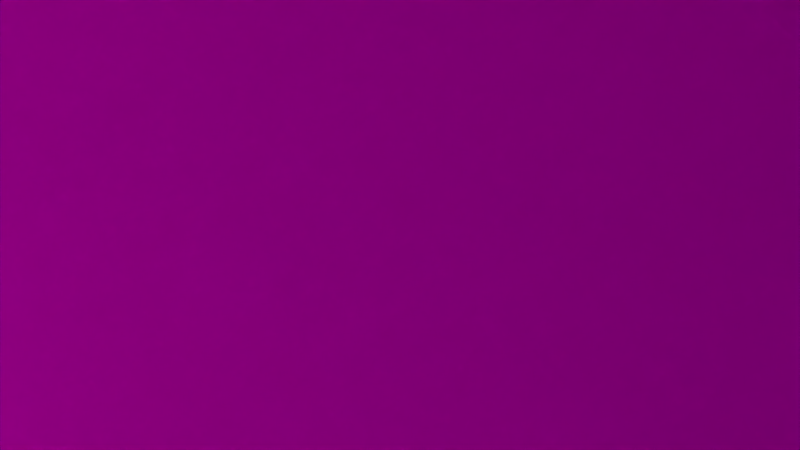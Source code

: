 # Source: tg-Shot10-Window.blend  (saved by Blender 2.76.0; exported with 4.5.12 LTS)
import bpy
from mathutils import Matrix  # noqa: F401  (used for matrix-valued properties, if any)

bpy.ops.wm.read_factory_settings(use_empty=True)
scene = bpy.context.scene
scene.name = 'Scene'

# ---- collections
col_collection_1 = bpy.data.collections.new('Collection 1'); scene.collection.children.link(col_collection_1)
col_zack = bpy.data.collections.new('ZACK!')  # instanced only; not linked into the scene
col_vorhang = bpy.data.collections.new('Vorhang')  # instanced only; not linked into the scene
col_wolke = bpy.data.collections.new('Wolke')  # instanced only; not linked into the scene
col_minion_002 = bpy.data.collections.new('minion.002')  # instanced only; not linked into the scene
col_snowglobe = bpy.data.collections.new('SnowGlobe')  # instanced only; not linked into the scene
col_jojo = bpy.data.collections.new('JoJo')  # instanced only; not linked into the scene
col_regal = bpy.data.collections.new('Regal')  # instanced only; not linked into the scene
col_b_cher_001 = bpy.data.collections.new('Bücher.001')  # instanced only; not linked into the scene
col_full_mobile_001 = bpy.data.collections.new('Full Mobile.001')  # instanced only; not linked into the scene

# ---- images (referenced by path relative to the original .blend; pixels are not part of the script)
import os
ASSET_DIR = os.environ.get("B2B_ASSET_DIR", "")  # directory of the original .blend (textures are referenced by path, not embedded)
HERE = os.path.dirname(os.path.abspath(__file__))  # packed textures are extracted next to this script under _unpacked/

def load_image(name, relpath, width, height, colorspace="sRGB"):
    """Load a texture the original file referenced (path relative to the .blend, or extracted next to this script)."""
    p = next((c for c in (os.path.join(HERE, relpath), os.path.join(ASSET_DIR, relpath)) if relpath and os.path.exists(c)), "")
    if p:
        img = bpy.data.images.load(p, check_existing=True)
        img.name = name
    else:  # same state as the original file: an image datablock whose file is absent (Cycles renders it pink)
        img = bpy.data.images.new(name, width, height)
        img.source = "FILE"
        img.filepath = "//" + (relpath or name)
    img.colorspace_settings.name = colorspace
    return img
img_wolkentapete_png = load_image('wolkentapete.png', 'wolkentapete.png', 1024, 1024, 'sRGB')
img_mond_jpg = load_image('mond.jpg', 'mond.jpg', 1024, 1024, 'sRGB')
img_nightsky2_jpg = load_image('nightSky2.jpg', 'nightSky2.jpg', 1024, 1024, 'sRGB')
img_laminat_jpg = load_image('laminat.jpg', 'laminat.jpg', 1024, 1024, 'sRGB')

# ---- materials (node trees are filled in below, after node groups)
mat_material = bpy.data.materials.new('Material')
mat_material.alpha_threshold = 0.0
mat_material.roughness = 0.5
mat_material_004 = bpy.data.materials.new('Material.004')
mat_material_004.alpha_threshold = 0.0
mat_material_004.roughness = 0.5
mat_material_003 = bpy.data.materials.new('Material.003')
mat_material_003.alpha_threshold = 0.0
mat_material_003.roughness = 0.5
mat_material_007 = bpy.data.materials.new('Material.007')
mat_material_007.alpha_threshold = 0.0
mat_material_007.roughness = 0.5
mat_material_002 = bpy.data.materials.new('Material.002')
mat_material_002.alpha_threshold = 0.0
mat_material_002.roughness = 0.5
mat_material_001 = bpy.data.materials.new('Material.001')
mat_material_001.alpha_threshold = 0.0
mat_material_001.roughness = 0.5
mat_material_005 = bpy.data.materials.new('Material.005')
mat_material_005.alpha_threshold = 0.0
mat_material_005.roughness = 0.5

# ---- material node trees
mat_material.use_nodes = True; mat_material.node_tree.nodes.clear()
_N = mat_material.node_tree.nodes; _L = mat_material.node_tree.links
n0 = _N.new('ShaderNodeOutputMaterial'); n0.name = 'Material Output'; n0.location = (300, 300)
n1 = _N.new('ShaderNodeBsdfDiffuse'); n1.name = 'Diffuse BSDF'; n1.location = (10, 300)
n2 = _N.new('ShaderNodeTexImage'); n2.name = 'Image Texture'; n2.location = (-180, 300)
n2.width = 140
n2.image = img_wolkentapete_png
_L.new(n1.outputs[0], n0.inputs[0])
_L.new(n2.outputs[0], n1.inputs[0])
n0.is_active_output = True
mat_material_004.use_nodes = True; mat_material_004.node_tree.nodes.clear()
_N = mat_material_004.node_tree.nodes; _L = mat_material_004.node_tree.links
n0 = _N.new('ShaderNodeOutputMaterial'); n0.name = 'Material Output'; n0.location = (300, 300)
n1 = _N.new('ShaderNodeBsdfDiffuse'); n1.name = 'Diffuse BSDF'; n1.location = (10, 300)
_L.new(n1.outputs[0], n0.inputs[0])
n0.is_active_output = True
mat_material_003.use_nodes = True; mat_material_003.node_tree.nodes.clear()
_N = mat_material_003.node_tree.nodes; _L = mat_material_003.node_tree.links
n0 = _N.new('ShaderNodeOutputMaterial'); n0.name = 'Material Output'; n0.location = (300, 300)
n1 = _N.new('ShaderNodeBsdfDiffuse'); n1.name = 'Diffuse BSDF'; n1.location = (10, 300)
n1.inputs[0].default_value = (0.2462, 0.2462, 0.2462, 1.0)
_L.new(n1.outputs[0], n0.inputs[0])
n0.is_active_output = True
mat_material_007.use_nodes = True; mat_material_007.node_tree.nodes.clear()
_N = mat_material_007.node_tree.nodes; _L = mat_material_007.node_tree.links
n0 = _N.new('ShaderNodeOutputMaterial'); n0.name = 'Material Output'; n0.location = (300, 300)
n1 = _N.new('ShaderNodeTexImage'); n1.name = 'Image Texture'; n1.location = (-180, 300)
n1.width = 140
n1.image = img_mond_jpg
n2 = _N.new('ShaderNodeEmission'); n2.name = 'Emission'; n2.location = (110, 300)
n2.inputs[1].default_value = 50.0
_L.new(n2.outputs[0], n0.inputs[0])
_L.new(n1.outputs[0], n2.inputs[0])
n0.is_active_output = True
mat_material_002.use_nodes = True; mat_material_002.node_tree.nodes.clear()
_N = mat_material_002.node_tree.nodes; _L = mat_material_002.node_tree.links
n0 = _N.new('ShaderNodeOutputMaterial'); n0.name = 'Material Output'; n0.location = (300, 300)
n1 = _N.new('ShaderNodeBsdfDiffuse'); n1.name = 'Diffuse BSDF'; n1.location = (10, 300)
n2 = _N.new('ShaderNodeTexImage'); n2.name = 'Image Texture'; n2.location = (-180, 300)
n2.width = 140
n2.image = img_nightsky2_jpg
_L.new(n1.outputs[0], n0.inputs[0])
_L.new(n2.outputs[0], n1.inputs[0])
n0.is_active_output = True
mat_material_001.use_nodes = True; mat_material_001.node_tree.nodes.clear()
_N = mat_material_001.node_tree.nodes; _L = mat_material_001.node_tree.links
n0 = _N.new('ShaderNodeOutputMaterial'); n0.name = 'Material Output'; n0.location = (300, 300)
n1 = _N.new('ShaderNodeTexImage'); n1.name = 'Image Texture'; n1.location = (-180, 300)
n1.width = 140
n1.image = img_laminat_jpg
n2 = _N.new('ShaderNodeBsdfDiffuse'); n2.name = 'Diffuse BSDF'; n2.location = (44, 361)
_L.new(n2.outputs[0], n0.inputs[0])
_L.new(n1.outputs[0], n2.inputs[0])
n0.is_active_output = True
mat_material_005.use_nodes = True; mat_material_005.node_tree.nodes.clear()
_N = mat_material_005.node_tree.nodes; _L = mat_material_005.node_tree.links
n0 = _N.new('ShaderNodeOutputMaterial'); n0.name = 'Material Output'; n0.location = (300, 300)
n1 = _N.new('ShaderNodeEmission'); n1.name = 'Emission'; n1.location = (10, 300)
n1.inputs[0].default_value = (0.8, 0.7407, 0.3438, 1.0)
n1.inputs[1].default_value = 12.0
_L.new(n1.outputs[0], n0.inputs[0])
n0.is_active_output = True

# ---- world
world_world = bpy.data.worlds.new('World'); scene.world = world_world
world_world.color = (0.05088, 0.05088, 0.05088)
world_world.use_sun_shadow = False
world_world.sun_shadow_jitter_overblur = 0.0
world_world.cycles.sampling_method = 'MANUAL'
world_world.cycles.sample_map_resolution = 256

# ---- cameras
cam_camera_004 = bpy.data.cameras.new('Camera.004')
cam_camera_004.clip_end = 100.0
cam_camera_004.lens = 35.0
cam_camera_004.sensor_width = 32.0
cam_camera_004.sensor_height = 18.0
cam_camera_004.display_size = 2.0
cam_camera_004.dof.focus_distance = 0.0
cam_camera_003 = bpy.data.cameras.new('Camera.003')
cam_camera_003.clip_end = 100.0
cam_camera_003.lens = 30.45
cam_camera_003.sensor_width = 6.23
cam_camera_003.sensor_height = 18.0
cam_camera_003.display_size = 2.0
cam_camera_003.dof.focus_distance = 0.0
cam_camera_002 = bpy.data.cameras.new('Camera.002')
cam_camera_002.clip_end = 100.0
cam_camera_002.lens = 35.0
cam_camera_002.sensor_width = 32.0
cam_camera_002.sensor_height = 18.0
cam_camera_002.display_size = 2.0
cam_camera_002.dof.focus_distance = 0.0
cam_camera_001 = bpy.data.cameras.new('Camera.001')
cam_camera_001.clip_end = 100.0
cam_camera_001.lens = 35.0
cam_camera_001.sensor_width = 32.0
cam_camera_001.sensor_height = 18.0
cam_camera_001.display_size = 2.0
cam_camera_001.dof.focus_distance = 0.0
cam_camera = bpy.data.cameras.new('Camera')
cam_camera.clip_end = 100.0
cam_camera.lens = 35.0
cam_camera.sensor_width = 32.0
cam_camera.sensor_height = 18.0
cam_camera.ortho_scale = 7.314
cam_camera.dof.focus_distance = 0.0

# ---- lights
light_sun = bpy.data.lights.new('Sun', 'SPOT')
light_sun.transmission_factor = 0.0
light_sun.energy = 1.0
light_sun.shadow_buffer_clip_start = 0.5
light_sun.shadow_soft_size = 0.1
light_sun.shadow_maximum_resolution = 0.006
light_sun.use_absolute_resolution = True
light_sun.cycles.use_multiple_importance_sampling = False
light_sun.use_nodes = True; light_sun.node_tree.nodes.clear()
_N = light_sun.node_tree.nodes; _L = light_sun.node_tree.links
n0 = _N.new('ShaderNodeEmission'); n0.name = 'Emission'; n0.location = (10, 300)
n0.inputs[1].default_value = 50.0
n1 = _N.new('ShaderNodeBsdfDiffuse'); n1.name = 'Diffuse BSDF'; n1.location = (211, 213)
n1.inputs[1].default_value = 0.675
n2 = _N.new('ShaderNodeOutputLight'); n2.name = 'Lamp Output'; n2.location = (737, 347)
n3 = _N.new('ShaderNodeMixShader'); n3.name = 'Mix Shader'; n3.location = (468, 310)
n3.inputs[0].default_value = 0.3227
_L.new(n1.outputs[0], n3.inputs[2])
_L.new(n0.outputs[0], n3.inputs[1])
_L.new(n3.outputs[0], n2.inputs[0])
n2.is_active_output = True

# ---- meshes
me_plane_006 = bpy.data.meshes.new('Plane.006')
me_plane_006.from_pydata([(-1.0, -1.0, 0.0), (1.0, -1.0, 0.0), (-1.0, 1.0, 0.0), (1.0, 1.0, 0.0)], [], [(0, 1, 3, 2)])
_uv = me_plane_006.uv_layers.new(name='UVMap')
_uv.uv.foreach_set('vector', [-7.715, -7.725, 8.751, -7.725, 8.751, 8.742, -7.715, 8.742])
me_plane_006.materials.append(mat_material)
me_plane_006.use_remesh_preserve_volume = False
me_plane_006.use_remesh_preserve_attributes = False
me_plane_006.use_mirror_vertex_groups = False
me_plane_006.update()
me_plane_005 = bpy.data.meshes.new('Plane.005')
me_plane_005.from_pydata([(-1.0, -1.0, 0.0), (1.0, -1.0, 0.0), (-1.0, 1.0, 0.0), (1.0, 1.0, 0.0)], [], [(0, 1, 3, 2)])
_uv = me_plane_005.uv_layers.new(name='UVMap')
_uv.uv.foreach_set('vector', [-7.715, -7.725, 8.751, -7.725, 8.751, 8.742, -7.715, 8.742])
me_plane_005.materials.append(mat_material)
me_plane_005.use_remesh_preserve_volume = False
me_plane_005.use_remesh_preserve_attributes = False
me_plane_005.use_mirror_vertex_groups = False
me_plane_005.update()
me_plane_013 = bpy.data.meshes.new('Plane.013')
me_plane_013.from_pydata([(-1.0, -1.0, 0.0), (1.0, -1.0, 0.0), (-1.0, 1.0, 0.0), (1.0, 1.0, 0.0)], [], [(0, 1, 3, 2)])
_uv = me_plane_013.uv_layers.new(name='UVMap')
_uv.uv.foreach_set('vector', [-7.715, -7.725, 8.751, -7.725, 8.751, 8.742, -7.715, 8.742])
me_plane_013.materials.append(mat_material)
me_plane_013.use_remesh_preserve_volume = False
me_plane_013.use_remesh_preserve_attributes = False
me_plane_013.use_mirror_vertex_groups = False
me_plane_013.update()
me_plane_012 = bpy.data.meshes.new('Plane.012')
me_plane_012.from_pydata([(-1.0, -1.0, 0.0), (1.0, -1.0, 0.0), (-1.0, 1.0, 0.0), (1.0, 1.0, 0.0)], [], [(0, 1, 3, 2)])
_uv = me_plane_012.uv_layers.new(name='UVMap')
_uv.uv.foreach_set('vector', [-7.715, -7.725, 8.751, -7.725, 8.751, 8.742, -7.715, 8.742])
me_plane_012.materials.append(mat_material)
me_plane_012.use_remesh_preserve_volume = False
me_plane_012.use_remesh_preserve_attributes = False
me_plane_012.use_mirror_vertex_groups = False
me_plane_012.update()
me_plane_011 = bpy.data.meshes.new('Plane.011')
me_plane_011.from_pydata([(-1.0, -1.0, 0.0), (1.0, -1.0, 0.0), (-1.0, 1.0, 0.0), (1.0, 1.0, 0.0)], [], [(0, 1, 3, 2)])
_uv = me_plane_011.uv_layers.new(name='UVMap')
_uv.uv.foreach_set('vector', [-7.715, -7.725, 8.751, -7.725, 8.751, 8.742, -7.715, 8.742])
me_plane_011.materials.append(mat_material)
me_plane_011.use_remesh_preserve_volume = False
me_plane_011.use_remesh_preserve_attributes = False
me_plane_011.use_mirror_vertex_groups = False
me_plane_011.update()
me_plane_010 = bpy.data.meshes.new('Plane.010')
me_plane_010.from_pydata([(-1.0, -1.0, 0.0), (1.0, -1.0, 0.0), (-1.0, 1.0, 0.0), (1.0, 1.0, 0.0)], [], [(0, 1, 3, 2)])
_uv = me_plane_010.uv_layers.new(name='UVMap')
_uv.uv.foreach_set('vector', [-7.715, -7.725, 8.751, -7.725, 8.751, 8.742, -7.715, 8.742])
me_plane_010.materials.append(mat_material)
me_plane_010.use_remesh_preserve_volume = False
me_plane_010.use_remesh_preserve_attributes = False
me_plane_010.use_mirror_vertex_groups = False
me_plane_010.update()
me_plane_009 = bpy.data.meshes.new('Plane.009')
me_plane_009.from_pydata([(-1.0, -1.0, 0.0), (1.0, -1.0, 0.0), (-1.0, 1.0, 0.0), (1.0, 1.0, 0.0), (-1.0, 1.0, -2.544), (-1.0, -1.0, -2.544), (1.0, -1.0, -2.544), (1.0, 1.0, -2.544)], [], [(0, 2, 3, 1), (5, 6, 7, 4), (3, 2, 4, 7), (1, 3, 7, 6), (0, 1, 6, 5), (2, 0, 5, 4)])
me_plane_009.materials.append(mat_material_004)
me_plane_009.use_remesh_preserve_volume = False
me_plane_009.use_remesh_preserve_attributes = False
me_plane_009.use_mirror_vertex_groups = False
me_plane_009.update()
me_plane_008 = bpy.data.meshes.new('Plane.008')
me_plane_008.from_pydata([(-1.0, -1.0, 0.0), (1.0, -1.0, 0.0), (-1.0, 1.0, 0.0), (1.0, 1.0, 0.0), (-1.0, 1.0, 2.184), (-1.0, -1.0, 2.184), (1.0, -1.0, 2.184), (1.0, 1.0, 2.184)], [], [(0, 2, 3, 1), (5, 6, 7, 4), (3, 2, 4, 7), (1, 3, 7, 6), (0, 1, 6, 5), (2, 0, 5, 4)])
me_plane_008.materials.append(mat_material_004)
me_plane_008.use_remesh_preserve_volume = False
me_plane_008.use_remesh_preserve_attributes = False
me_plane_008.use_mirror_vertex_groups = False
me_plane_008.update()
me_plane_004 = bpy.data.meshes.new('Plane.004')
me_plane_004.from_pydata([(-1.0, -1.0, 0.0), (1.0, -1.0, 0.0), (-1.0, 1.0, 0.0), (1.0, 1.0, 0.0), (-1.0, 1.0, -2.481), (-1.0, -1.0, -2.481), (1.0, -1.0, -2.481), (1.0, 1.0, -2.481)], [], [(0, 2, 3, 1), (5, 6, 7, 4), (3, 2, 4, 7), (1, 3, 7, 6), (0, 1, 6, 5), (2, 0, 5, 4)])
me_plane_004.materials.append(mat_material_004)
me_plane_004.use_remesh_preserve_volume = False
me_plane_004.use_remesh_preserve_attributes = False
me_plane_004.use_mirror_vertex_groups = False
me_plane_004.update()
me_cylinder = bpy.data.meshes.new('Cylinder')
me_cylinder.from_pydata([(0.0, 1.0, -1.0), (0.0, 1.0, 1.0), (0.1951, 0.9808, -1.0), (0.1951, 0.9808, 1.0), (0.3827, 0.9239, -1.0), (0.3827, 0.9239, 1.0), (0.5556, 0.8315, -1.0), (0.5556, 0.8315, 1.0), (0.7071, 0.7071, -1.0), (0.7071, 0.7071, 1.0), (0.8315, 0.5556, -1.0), (0.8315, 0.5556, 1.0), (0.9239, 0.3827, -1.0), (0.9239, 0.3827, 1.0), (0.9808, 0.1951, -1.0), (0.9808, 0.1951, 1.0), (1.0, 7.55e-08, -1.0), (1.0, 7.55e-08, 1.0), (0.9808, -0.1951, -1.0), (0.9808, -0.1951, 1.0), (0.9239, -0.3827, -1.0), (0.9239, -0.3827, 1.0), (0.8315, -0.5556, -1.0), (0.8315, -0.5556, 1.0), (0.7071, -0.7071, -1.0), (0.7071, -0.7071, 1.0), (0.5556, -0.8315, -1.0), (0.5556, -0.8315, 1.0), (0.3827, -0.9239, -1.0), (0.3827, -0.9239, 1.0), (0.1951, -0.9808, -1.0), (0.1951, -0.9808, 1.0), (-3.258e-07, -1.0, -1.0), (-3.258e-07, -1.0, 1.0), (-0.1951, -0.9808, -1.0), (-0.1951, -0.9808, 1.0), (-0.3827, -0.9239, -1.0), (-0.3827, -0.9239, 1.0), (-0.5556, -0.8315, -1.0), (-0.5556, -0.8315, 1.0), (-0.7071, -0.7071, -1.0), (-0.7071, -0.7071, 1.0), (-0.8315, -0.5556, -1.0), (-0.8315, -0.5556, 1.0), (-0.9239, -0.3827, -1.0), (-0.9239, -0.3827, 1.0), (-0.9808, -0.1951, -1.0), (-0.9808, -0.1951, 1.0), (-1.0, 9.656e-07, -1.0), (-1.0, 9.656e-07, 1.0), (-0.9808, 0.1951, -1.0), (-0.9808, 0.1951, 1.0), (-0.9239, 0.3827, -1.0), (-0.9239, 0.3827, 1.0), (-0.8315, 0.5556, -1.0), (-0.8315, 0.5556, 1.0), (-0.7071, 0.7071, -1.0), (-0.7071, 0.7071, 1.0), (-0.5556, 0.8315, -1.0), (-0.5556, 0.8315, 1.0), (-0.3827, 0.9239, -1.0), (-0.3827, 0.9239, 1.0), (-0.1951, 0.9808, -1.0), (-0.1951, 0.9808, 1.0)], [], [(0, 1, 3, 2), (2, 3, 5, 4), (4, 5, 7, 6), (6, 7, 9, 8), (8, 9, 11, 10), (10, 11, 13, 12), (12, 13, 15, 14), (14, 15, 17, 16), (16, 17, 19, 18), (18, 19, 21, 20), (20, 21, 23, 22), (22, 23, 25, 24), (24, 25, 27, 26), (26, 27, 29, 28), (28, 29, 31, 30), (30, 31, 33, 32), (32, 33, 35, 34), (34, 35, 37, 36), (36, 37, 39, 38), (38, 39, 41, 40), (40, 41, 43, 42), (42, 43, 45, 44), (44, 45, 47, 46), (46, 47, 49, 48), (48, 49, 51, 50), (50, 51, 53, 52), (52, 53, 55, 54), (54, 55, 57, 56), (56, 57, 59, 58), (58, 59, 61, 60), (3, 1, 63, 61, 59, 57, 55, 53, 51, 49, 47, 45, 43, 41, 39, 37, 35, 33, 31, 29, 27, 25, 23, 21, 19, 17, 15, 13, 11, 9, 7, 5), (62, 63, 1, 0), (60, 61, 63, 62), (0, 2, 4, 6, 8, 10, 12, 14, 16, 18, 20, 22, 24, 26, 28, 30, 32, 34, 36, 38, 40, 42, 44, 46, 48, 50, 52, 54, 56, 58, 60, 62)])
me_cylinder.materials.append(mat_material_003)
me_cylinder.use_remesh_preserve_volume = False
me_cylinder.use_remesh_preserve_attributes = False
me_cylinder.use_mirror_vertex_groups = False
me_cylinder.update()
me_circle = bpy.data.meshes.new('Circle')
me_circle.from_pydata([(0.0, 1.0, 0.0), (-0.1951, 0.9808, 0.0), (-0.3827, 0.9239, 0.0), (-0.5556, 0.8315, 0.0), (-0.7071, 0.7071, 0.0), (-0.8315, 0.5556, 0.0), (-0.9239, 0.3827, 0.0), (-0.9808, 0.1951, 0.0), (-1.0, 7.55e-08, 0.0), (-0.9808, -0.1951, 0.0), (-0.9239, -0.3827, 0.0), (-0.8315, -0.5556, 0.0), (-0.7071, -0.7071, 0.0), (-0.5556, -0.8315, 0.0), (-0.3827, -0.9239, 0.0), (-0.1951, -0.9808, 0.0), (3.258e-07, -1.0, 0.0), (0.1951, -0.9808, 0.0), (0.3827, -0.9239, 0.0), (0.5556, -0.8315, 0.0), (0.7071, -0.7071, 0.0), (0.8315, -0.5556, 0.0), (0.9239, -0.3827, 0.0), (0.9808, -0.1951, 0.0), (1.0, 9.656e-07, 0.0), (0.9808, 0.1951, 0.0), (0.9239, 0.3827, 0.0), (0.8315, 0.5556, 0.0), (0.7071, 0.7071, 0.0), (0.5556, 0.8315, 0.0), (0.3827, 0.9239, 0.0), (0.1951, 0.9808, 0.0)], [], [(1, 2, 3, 4, 5, 6, 7, 8, 9, 10, 11, 12, 13, 14, 15, 16, 17, 18, 19, 20, 21, 22, 23, 24, 25, 26, 27, 28, 29, 30, 31, 0)])
_uv = me_circle.uv_layers.new(name='UVMap')
_uv.uv.foreach_set('vector', [0.3993, 0.9422, 0.3556, 0.9157, 0.3154, 0.8727, 0.2801, 0.8148, 0.2512, 0.7443, 0.2297, 0.6638, 0.2164, 0.5765, 0.2119, 0.4857, 0.2164, 0.3949, 0.2297, 0.3075, 0.2512, 0.2271, 0.2801, 0.1565, 0.3154, 0.09862, 0.3556, 0.05561, 0.3993, 0.02912, 0.4447, 0.02018, 0.4901, 0.02912, 0.5338, 0.05561, 0.574, 0.09863, 0.6093, 0.1565, 0.6382, 0.2271, 0.6597, 0.3075, 0.673, 0.3949, 0.6774, 0.4857, 0.673, 0.5765, 0.6597, 0.6638, 0.6382, 0.7443, 0.6093, 0.8148, 0.574, 0.8727, 0.5338, 0.9157, 0.4901, 0.9422, 0.4447, 0.9512])
me_circle.materials.append(mat_material_007)
me_circle.use_remesh_preserve_volume = False
me_circle.use_remesh_preserve_attributes = False
me_circle.use_mirror_vertex_groups = False
me_circle.update()
me_plane_007 = bpy.data.meshes.new('Plane.007')
me_plane_007.from_pydata([(-1.0, -1.0, 0.0), (1.0, -1.0, 0.0), (-1.0, 1.0, 0.0), (1.0, 1.0, 0.0)], [], [(0, 1, 3, 2)])
_uv = me_plane_007.uv_layers.new(name='UVMap')
_uv.uv.foreach_set('vector', [8.17e-05, 8.166e-05, 0.667, 8.166e-05, 0.667, 0.9999, 8.166e-05, 0.9999])
me_plane_007.materials.append(mat_material_002)
me_plane_007.use_remesh_preserve_volume = False
me_plane_007.use_remesh_preserve_attributes = False
me_plane_007.use_mirror_vertex_groups = False
me_plane_007.update()
me_plane_003 = bpy.data.meshes.new('Plane.003')
me_plane_003.from_pydata([(-1.0, -1.0, 0.0), (1.0, -1.0, 0.0), (-1.0, 1.0, 0.0), (1.0, 1.0, 0.0)], [], [(0, 1, 3, 2)])
_uv = me_plane_003.uv_layers.new(name='UVMap')
_uv.uv.foreach_set('vector', [-5.755, -5.744, 6.727, -5.744, 6.727, 6.737, -5.755, 6.737])
me_plane_003.materials.append(mat_material)
me_plane_003.use_remesh_preserve_volume = False
me_plane_003.use_remesh_preserve_attributes = False
me_plane_003.use_mirror_vertex_groups = False
me_plane_003.update()
me_plane_002 = bpy.data.meshes.new('Plane.002')
me_plane_002.from_pydata([(-1.0, -1.0, 0.0), (1.0, -1.0, 0.0), (-1.0, 1.0, 0.0), (1.0, 1.0, 0.0)], [], [(0, 1, 3, 2)])
_uv = me_plane_002.uv_layers.new(name='UVMap')
_uv.uv.foreach_set('vector', [-7.715, -7.725, 8.751, -7.725, 8.751, 8.742, -7.715, 8.742])
me_plane_002.materials.append(mat_material)
me_plane_002.use_remesh_preserve_volume = False
me_plane_002.use_remesh_preserve_attributes = False
me_plane_002.use_mirror_vertex_groups = False
me_plane_002.update()
me_plane_001 = bpy.data.meshes.new('Plane.001')
me_plane_001.from_pydata([(-1.0, -1.0, 0.0), (1.0, -1.0, 0.0), (-1.0, 1.0, 0.0), (1.0, 1.0, 0.0), (-1.0, 0.694, 0.0), (1.0, 0.694, 0.0), (-1.0, -0.1696, 0.0), (1.0, -0.1696, 0.0), (-0.1161, -1.0, 0.0), (-0.1161, 1.0, 0.0), (-0.1161, 0.694, 0.0), (-0.1161, -0.1696, 0.0), (0.7697, -1.0, 0.0), (0.7697, 1.0, 0.0), (0.7697, 0.694, 0.0), (0.7697, -0.1696, 0.0)], [], [(14, 5, 3, 13), (15, 7, 5, 14), (12, 1, 7, 15), (0, 8, 11, 6), (6, 11, 10, 4), (4, 10, 9, 2), (8, 12, 15, 11), (10, 14, 13, 9)])
_uv = me_plane_001.uv_layers.new(name='UVMap')
_uv.uv.foreach_set('vector', [11.08, -13.26, 14.25, -13.26, 14.25, -9.051, 11.08, -9.051, 11.08, 2.379, 14.25, 2.379, 14.25, 14.27, 11.08, 14.27, 11.08, -9.051, 14.25, -9.051, 14.25, 2.379, 11.08, 2.379, -13.28, -9.051, -1.111, -9.051, -1.111, 2.379, -13.28, 2.379, -13.28, 2.379, -1.111, 2.379, -1.111, 14.27, -13.28, 14.27, -13.28, -13.26, -1.111, -13.26, -1.111, -9.051, -13.28, -9.051, -1.111, -9.051, 11.08, -9.051, 11.08, 2.379, -1.111, 2.379, -1.111, -13.26, 11.08, -13.26, 11.08, -9.051, -1.111, -9.051])
me_plane_001.materials.append(mat_material)
me_plane_001.use_remesh_preserve_volume = False
me_plane_001.use_remesh_preserve_attributes = False
me_plane_001.use_mirror_vertex_groups = False
me_plane_001.update()
me_plane = bpy.data.meshes.new('Plane')
me_plane.from_pydata([(-1.0, -1.0, 0.0), (1.0, -1.0, 0.0), (-1.0, 1.0, 0.0), (1.0, 1.0, 0.0)], [], [(0, 1, 3, 2)])
_uv = me_plane.uv_layers.new(name='UVMap')
_uv.uv.foreach_set('vector', [0.1112, 0.0, 0.9041, 0.0, 0.9041, 1.0, 0.1112, 1.0])
me_plane.materials.append(mat_material_001)
me_plane.use_remesh_preserve_volume = False
me_plane.use_remesh_preserve_attributes = False
me_plane.use_mirror_vertex_groups = False
me_plane.update()
me_plane_014 = bpy.data.meshes.new('Plane.014')
me_plane_014.from_pydata([(-1.0, -1.0, 0.0), (1.0, -1.0, 0.0), (-1.0, 1.0, 0.0), (1.0, 1.0, 0.0)], [], [(0, 1, 3, 2)])
me_plane_014.materials.append(mat_material_005)
me_plane_014.use_remesh_preserve_volume = False
me_plane_014.use_remesh_preserve_attributes = False
me_plane_014.use_mirror_vertex_groups = False
me_plane_014.update()
me_plane_015 = bpy.data.meshes.new('Plane.015')
me_plane_015.from_pydata([(-1.0, -1.0, 0.0), (1.0, -1.0, 0.0), (-1.0, 1.0, 0.0), (1.0, 1.0, 0.0)], [], [(0, 1, 3, 2)])
me_plane_015.materials.append(mat_material_005)
me_plane_015.use_remesh_preserve_volume = False
me_plane_015.use_remesh_preserve_attributes = False
me_plane_015.use_mirror_vertex_groups = False
me_plane_015.update()
me_plane_016 = bpy.data.meshes.new('Plane.016')
me_plane_016.from_pydata([(-1.0, -1.0, 0.0), (1.0, -1.0, 0.0), (-1.0, 1.0, 0.0), (1.0, 1.0, 0.0)], [], [(0, 1, 3, 2)])
me_plane_016.materials.append(mat_material_005)
me_plane_016.use_remesh_preserve_volume = False
me_plane_016.use_remesh_preserve_attributes = False
me_plane_016.use_mirror_vertex_groups = False
me_plane_016.update()
me_plane_017 = bpy.data.meshes.new('Plane.017')
me_plane_017.from_pydata([(-1.0, -1.0, 0.0), (1.0, -1.0, 0.0), (-1.0, 1.0, 0.0), (1.0, 1.0, 0.0)], [], [(0, 1, 3, 2)])
me_plane_017.materials.append(mat_material_005)
me_plane_017.use_remesh_preserve_volume = False
me_plane_017.use_remesh_preserve_attributes = False
me_plane_017.use_mirror_vertex_groups = False
me_plane_017.update()

# ---- objects
ob_zack = bpy.data.objects.new('ZACK!', None)
ob_wand2_006 = bpy.data.objects.new('Wand2.006', me_plane_006)
ob_wand2_005 = bpy.data.objects.new('Wand2.005', me_plane_005)
ob_sun = bpy.data.objects.new('Sun', light_sun)
ob_wand2_004 = bpy.data.objects.new('Wand2.004', me_plane_013)
ob_wand2_003 = bpy.data.objects.new('Wand2.003', me_plane_012)
ob_wand2_002 = bpy.data.objects.new('Wand2.002', me_plane_011)
ob_wand2_001 = bpy.data.objects.new('Wand2.001', me_plane_010)
ob_plane_002 = bpy.data.objects.new('Plane.002', me_plane_009)
ob_plane_001 = bpy.data.objects.new('Plane.001', me_plane_008)
ob_plane = bpy.data.objects.new('Plane', me_plane_004)
ob_cylinder = bpy.data.objects.new('Cylinder', me_cylinder)
ob_vorhang_003 = bpy.data.objects.new('Vorhang.003', None)
ob_vorhang_002 = bpy.data.objects.new('Vorhang.002', None)
ob_wolke_001 = bpy.data.objects.new('Wolke.001', None)
ob_wolke = bpy.data.objects.new('Wolke', None)
ob_minion_002 = bpy.data.objects.new('minion.002', None)
ob_snowglobe = bpy.data.objects.new('SnowGlobe', None)
ob_jojo = bpy.data.objects.new('JoJo', None)
ob_regal = bpy.data.objects.new('Regal', None)
ob_b_cher_001 = bpy.data.objects.new('Bücher.001', None)
ob_full_mobile_001 = bpy.data.objects.new('Full Mobile.001', None)
ob_camera_004 = bpy.data.objects.new('Camera.004', cam_camera_004)
ob_camera_003 = bpy.data.objects.new('Camera.003', cam_camera_003)
ob_camera_002 = bpy.data.objects.new('Camera.002', cam_camera_002)
ob_camera_001 = bpy.data.objects.new('Camera.001', cam_camera_001)
ob_mond = bpy.data.objects.new('Mond', me_circle)
ob_himmel = bpy.data.objects.new('Himmel', me_plane_007)
ob_wand3 = bpy.data.objects.new('Wand3', me_plane_003)
ob_wand2 = bpy.data.objects.new('Wand2', me_plane_002)
ob_wand1 = bpy.data.objects.new('Wand1', me_plane_001)
ob_boden = bpy.data.objects.new('Boden', me_plane)
ob_camera = bpy.data.objects.new('Camera', cam_camera)
ob_plane_003 = bpy.data.objects.new('Plane.003', me_plane_014)
ob_plane_004 = bpy.data.objects.new('Plane.004', me_plane_015)
ob_plane_005 = bpy.data.objects.new('Plane.005', me_plane_016)
ob_plane_006 = bpy.data.objects.new('Plane.006', me_plane_017)

# ---- transforms, parenting, visibility, modifiers, constraints
ob_zack.location = (-2.835, -8.116, 20.98)
ob_zack.rotation_euler = (0.0, 0.0, 1.571)
ob_zack.scale = (0.0, 0.0, 0.0)
ob_zack.empty_image_offset = (0.0, 0.0)
ob_zack.show_instancer_for_render = False
ob_zack.instance_type = 'COLLECTION'
ob_zack.lineart.crease_threshold = 0.0
ob_wand2_006.location = (-14.81, -13.92, 40.04)
ob_wand2_006.rotation_euler = (1.571, -0.0, 1.571)
ob_wand2_006.scale = (14.65, 14.23, 20.0)
ob_wand2_006.lineart.crease_threshold = 0.0
ob_wand2_005.location = (-14.81, -13.96, 11.71)
ob_wand2_005.rotation_euler = (1.571, -0.0, 1.571)
ob_wand2_005.scale = (14.65, 14.23, 20.0)
ob_wand2_005.lineart.crease_threshold = 0.0
ob_sun.location = (22.98, 24.2, 16.84)
ob_sun.rotation_euler = (-0.8727, 0.0, -0.4363)
ob_sun.scale = (2.0, 2.0, 2.0)
ob_sun.lineart.crease_threshold = 0.0
ob_wand2_004.location = (-2.371, 14.82, 40.04)
ob_wand2_004.rotation_euler = (1.571, -0.0, 0.0)
ob_wand2_004.scale = (14.65, 14.23, 20.0)
ob_wand2_004.lineart.crease_threshold = 0.0
ob_wand2_003.location = (16.77, 14.82, 40.04)
ob_wand2_003.rotation_euler = (1.571, -0.0, 0.0)
ob_wand2_003.scale = (14.65, 14.23, 20.0)
ob_wand2_003.lineart.crease_threshold = 0.0
ob_wand2_002.location = (30.58, 0.2953, 40.04)
ob_wand2_002.rotation_euler = (1.571, -0.0, 1.571)
ob_wand2_002.scale = (14.65, 14.23, 20.0)
ob_wand2_002.lineart.crease_threshold = 0.0
ob_wand2_001.location = (-14.81, 0.2953, 40.04)
ob_wand2_001.rotation_euler = (1.571, -0.0, 1.571)
ob_wand2_001.scale = (14.65, 14.23, 20.0)
ob_wand2_001.lineart.crease_threshold = 0.0
ob_plane_002.location = (6.789, 14.56, 0.0)
ob_plane_002.rotation_euler = (1.571, 0.0, 0.0)
ob_plane_002.scale = (25.0, 1.0, 1.0)
ob_plane_002.lineart.crease_threshold = 0.0
ob_plane_001.location = (30.26, -5.0, 0.0)
ob_plane_001.rotation_euler = (1.571, 0.0, 1.571)
ob_plane_001.scale = (20.0, 1.0, 1.0)
ob_plane_001.lineart.crease_threshold = 0.0
ob_plane.location = (-14.54, 2.328, 0.0)
ob_plane.rotation_euler = (1.571, 0.0, 1.571)
ob_plane.scale = (20.0, 1.0, 1.0)
ob_plane.lineart.crease_threshold = 0.0
ob_cylinder.location = (16.15, 14.04, 22.32)
ob_cylinder.rotation_euler = (0.0, 1.571, 0.0)
ob_cylinder.scale = (0.07, 0.07, 12.0)
ob_cylinder.lineart.crease_threshold = 0.0
ob_vorhang_003.location = (7.0, 14.05, 14.07)
ob_vorhang_003.rotation_euler = (0.0, 0.0, -1.571)
ob_vorhang_003.scale = (4.0, 2.0, 4.0)
ob_vorhang_003.empty_image_offset = (0.0, 0.0)
ob_vorhang_003.show_instancer_for_render = False
ob_vorhang_003.instance_type = 'COLLECTION'
ob_vorhang_003.lineart.crease_threshold = 0.0
ob_vorhang_002.location = (24.59, 14.05, 14.07)
ob_vorhang_002.rotation_euler = (0.0, 0.0, -1.571)
ob_vorhang_002.scale = (4.0, 2.0, 4.0)
ob_vorhang_002.empty_image_offset = (0.0, 0.0)
ob_vorhang_002.show_instancer_for_render = False
ob_vorhang_002.instance_type = 'COLLECTION'
ob_vorhang_002.lineart.crease_threshold = 0.0
ob_wolke_001.location = (29.43, 21.78, 15.0)
ob_wolke_001.rotation_euler = (0.0, 0.0, 1.571)
ob_wolke_001.scale = (1.0, 4.0, 2.0)
ob_wolke_001.empty_image_offset = (0.0, 0.0)
ob_wolke_001.show_instancer_for_render = False
ob_wolke_001.instance_type = 'COLLECTION'
ob_wolke_001.lineart.crease_threshold = 0.0
ob_wolke.location = (7.506, 21.78, 12.18)
ob_wolke.rotation_euler = (0.0, 0.0, 1.571)
ob_wolke.scale = (1.0, 4.0, 2.0)
ob_wolke.empty_image_offset = (0.0, 0.0)
ob_wolke.show_instancer_for_render = False
ob_wolke.instance_type = 'COLLECTION'
ob_wolke.lineart.crease_threshold = 0.0
ob_minion_002.location = (-1.337, 10.58, 14.09)
ob_minion_002.rotation_euler = (0.0, 0.0, -1.571)
ob_minion_002.scale = (0.5, 0.5, 0.5)
ob_minion_002.empty_image_offset = (0.0, 0.0)
ob_minion_002.show_instancer_for_render = False
ob_minion_002.instance_type = 'COLLECTION'
ob_minion_002.lineart.crease_threshold = 0.0
ob_snowglobe.location = (-5.186, 12.01, 14.96)
ob_snowglobe.scale = (0.3, 0.3, 0.3)
ob_snowglobe.empty_image_offset = (0.0, 0.0)
ob_snowglobe.show_instancer_for_render = False
ob_snowglobe.instance_type = 'COLLECTION'
ob_snowglobe.lineart.crease_threshold = 0.0
ob_jojo.location = (1.686, 11.25, 14.53)
ob_jojo.scale = (0.5, 0.5, 0.75)
ob_jojo.empty_image_offset = (0.0, 0.0)
ob_jojo.show_instancer_for_render = False
ob_jojo.instance_type = 'COLLECTION'
ob_jojo.lineart.crease_threshold = 0.0
ob_regal.location = (-4.341, 11.72, -0.1245)
ob_regal.rotation_euler = (0.0, 0.0, -1.571)
ob_regal.scale = (3.6, 3.6, 3.6)
ob_regal.empty_image_offset = (0.0, 0.0)
ob_regal.show_instancer_for_render = False
ob_regal.instance_type = 'COLLECTION'
ob_regal.lineart.crease_threshold = 0.0
ob_b_cher_001.location = (0.8537, 11.95, 11.14)
ob_b_cher_001.rotation_euler = (0.0, 0.0, 3.142)
ob_b_cher_001.empty_image_offset = (0.0, 0.0)
ob_b_cher_001.show_instancer_for_render = False
ob_b_cher_001.instance_type = 'COLLECTION'
ob_b_cher_001.lineart.crease_threshold = 0.0
ob_full_mobile_001.location = (0.229, -8.094, 21.79)
ob_full_mobile_001.rotation_euler = (0.0, 0.0, -1.571)
ob_full_mobile_001.empty_image_offset = (0.0, 0.0)
ob_full_mobile_001.show_instancer_for_render = False
ob_full_mobile_001.instance_type = 'COLLECTION'
ob_full_mobile_001.lineart.crease_threshold = 0.0
ob_camera_004.location = (14.17, -10.42, 16.16)
ob_camera_004.rotation_euler = (1.584, 0.01029, -0.06839)
ob_camera_004.lineart.crease_threshold = 0.0
ob_camera_003.location = (-14.63, -8.799, 21.08)
ob_camera_003.rotation_euler = (1.544, 0.007241, -1.537)
ob_camera_003.lineart.crease_threshold = 0.0
ob_camera_002.location = (15.56, -9.474, 18.46)
ob_camera_002.rotation_euler = (1.585, 0.008631, 1.373)
ob_camera_002.lineart.crease_threshold = 0.0
ob_camera_001.location = (3.982, -3.724, 16.99)
ob_camera_001.rotation_euler = (1.529, 0.01009, 0.3261)
ob_camera_001.lineart.crease_threshold = 0.0
ob_mond.location = (22.98, 24.2, 16.84)
ob_mond.rotation_euler = (1.571, -0.0, 0.0)
ob_mond.scale = (-2.618, -2.618, -2.618)
ob_mond.visible_shadow = False
ob_mond.lineart.crease_threshold = 0.0
ob_himmel.location = (24.68, 35.82, 13.58)
ob_himmel.rotation_euler = (1.571, -0.0, 0.0)
ob_himmel.scale = (-37.08, -16.2, -16.2)
ob_himmel.lineart.crease_threshold = 0.0
ob_wand3.location = (30.58, 0.2953, 11.71)
ob_wand3.rotation_euler = (1.571, -0.0, 1.571)
ob_wand3.scale = (14.65, 14.23, 15.83)
ob_wand3.lineart.crease_threshold = 0.0
ob_wand2.location = (-14.81, 0.2953, 11.71)
ob_wand2.rotation_euler = (1.571, -0.0, 1.571)
ob_wand2.scale = (14.65, 14.23, 20.0)
ob_wand2.lineart.crease_threshold = 0.0
ob_wand1.location = (8.009, 14.82, 11.61)
ob_wand1.rotation_euler = (1.571, -0.0, 0.0)
ob_wand1.scale = (23.28, 14.23, 15.83)
ob_wand1.lineart.crease_threshold = 0.0
ob_boden.location = (8.019, 0.0, 0.0)
ob_boden.scale = (-22.59, -14.8, -14.8)
ob_boden.hide_render = True
ob_boden.lineart.crease_threshold = 0.0
ob_camera.location = (5.9, -36.51, 17.54)
ob_camera.rotation_euler = (1.561, 0.01009, 0.09917)
ob_camera.lock_rotations_4d = False
ob_camera.empty_display_type = 'ARROWS'
ob_camera.color = (0.0, 0.0, 0.0, 0.0)
ob_camera.hide_render = True
ob_camera.display_type = 'WIRE'
ob_camera.lineart.crease_threshold = 0.0
ob_plane_003.location = (24.08, 24.77, 24.46)
ob_plane_003.rotation_euler = (-0.6753, -0.0, -0.8685)
ob_plane_003.scale = (4.053, 4.053, 4.053)
ob_plane_003.lineart.crease_threshold = 0.0
ob_plane_004.location = (24.13, 24.77, 0.7528)
ob_plane_004.rotation_euler = (-0.6753, -0.0, 2.443)
ob_plane_004.scale = (4.053, 4.053, 4.053)
ob_plane_004.lineart.crease_threshold = 0.0
ob_plane_005.location = (5.666, 24.77, 24.46)
ob_plane_005.rotation_euler = (-0.6753, -0.0, 0.8727)
ob_plane_005.scale = (4.053, 4.053, 4.053)
ob_plane_005.lineart.crease_threshold = 0.0
ob_plane_006.location = (5.666, 24.77, 4.428)
ob_plane_006.rotation_euler = (-0.6753, -0.0, 4.014)
ob_plane_006.scale = (4.053, 4.053, 4.053)
ob_plane_006.lineart.crease_threshold = 0.0
ob_zack.instance_collection = col_zack
ob_vorhang_003.instance_collection = col_vorhang
ob_vorhang_002.instance_collection = col_vorhang
ob_wolke_001.instance_collection = col_wolke
ob_wolke.instance_collection = col_wolke
ob_minion_002.instance_collection = col_minion_002
ob_snowglobe.instance_collection = col_snowglobe
ob_jojo.instance_collection = col_jojo
ob_regal.instance_collection = col_regal
ob_b_cher_001.instance_collection = col_b_cher_001
ob_full_mobile_001.instance_collection = col_full_mobile_001

# ---- collection membership
col_collection_1.objects.link(ob_zack)
col_collection_1.objects.link(ob_wand2_006)
col_collection_1.objects.link(ob_wand2_005)
col_collection_1.objects.link(ob_sun)
col_collection_1.objects.link(ob_wand2_004)
col_collection_1.objects.link(ob_wand2_003)
col_collection_1.objects.link(ob_wand2_002)
col_collection_1.objects.link(ob_wand2_001)
col_collection_1.objects.link(ob_plane_002)
col_collection_1.objects.link(ob_plane_001)
col_collection_1.objects.link(ob_plane)
col_collection_1.objects.link(ob_cylinder)
col_collection_1.objects.link(ob_vorhang_003)
col_collection_1.objects.link(ob_vorhang_002)
col_collection_1.objects.link(ob_wolke_001)
col_collection_1.objects.link(ob_wolke)
col_collection_1.objects.link(ob_minion_002)
col_collection_1.objects.link(ob_snowglobe)
col_collection_1.objects.link(ob_jojo)
col_collection_1.objects.link(ob_regal)
col_collection_1.objects.link(ob_b_cher_001)
col_collection_1.objects.link(ob_full_mobile_001)
col_collection_1.objects.link(ob_camera_004)
col_collection_1.objects.link(ob_camera_003)
col_collection_1.objects.link(ob_camera_002)
col_collection_1.objects.link(ob_camera_001)
col_collection_1.objects.link(ob_mond)
col_collection_1.objects.link(ob_himmel)
col_collection_1.objects.link(ob_wand3)
col_collection_1.objects.link(ob_wand2)
col_collection_1.objects.link(ob_wand1)
col_collection_1.objects.link(ob_boden)
col_collection_1.objects.link(ob_camera)
col_collection_1.objects.link(ob_plane_003)
col_collection_1.objects.link(ob_plane_004)
col_collection_1.objects.link(ob_plane_005)
col_collection_1.objects.link(ob_plane_006)

# ---- scene / render settings (as saved in the file)
scene.camera = ob_camera_003
scene.frame_start = 210; scene.frame_end = 240; scene.frame_set(210)
scene.render.engine = 'CYCLES'
scene.render.fps = 30
scene.render.dither_intensity = 0.0
scene.cycles.use_denoising = False
scene.cycles.samples = 500
scene.cycles.sampling_pattern = 'TABULATED_SOBOL'
scene.cycles.light_sampling_threshold = 0.0
scene.cycles.use_adaptive_sampling = False
scene.cycles.use_light_tree = False
scene.cycles.blur_glossy = 0.0
scene.cycles.pixel_filter_type = 'GAUSSIAN'
scene.cycles.sample_clamp_indirect = 0.0
scene.view_settings.view_transform = 'Standard'
bpy.context.view_layer.update()
